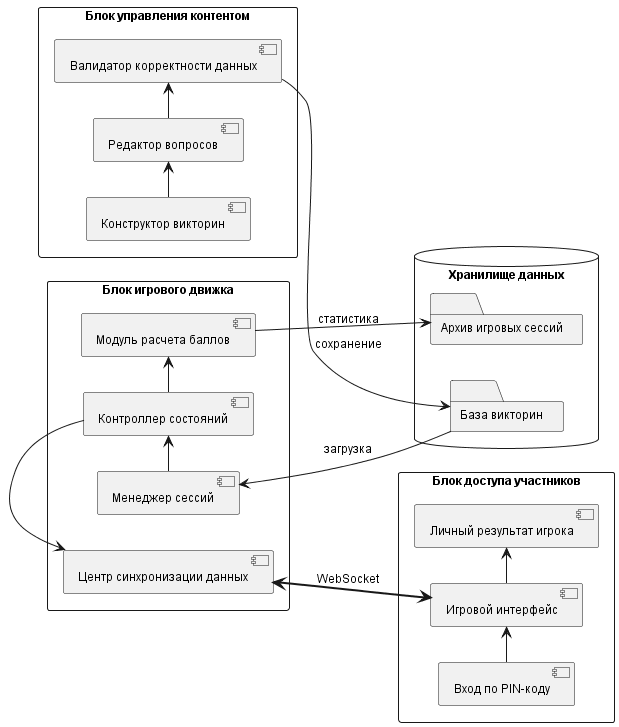

The diagram above was rendered by PlantUML. Its source (embedded in the PNG):
@startuml System Block Diagram
left to right direction


skinparam shadowing false
skinparam monochrome true
skinparam packageStyle rectangle
skinparam defaultFontName "Arial"
skinparam defaultFontSize 12
skinparam roundcorner 5

package "Блок управления контентом" {
    [Конструктор викторин] as F1
    [Редактор вопросов] as F2
    [Валидатор корректности данных] as F3
    F1 -> F2
    F2 -> F3
}

database "Хранилище данных" {
    folder "База викторин" as D1
    folder "Архив игровых сессий" as D2
}

package "Блок игрового движка" {
    [Менеджер сессий] as F4
    [Контроллер состояний] as F5
    [Модуль расчета баллов] as F6
    [Центр синхронизации данных] as F7
    
    F4 -> F5
    F5 -> F6
    F5 -> F7
}

package "Блок доступа участников" {
    [Вход по PIN-коду] as F8
    [Игровой интерфейс] as F9
    [Личный результат игрока] as F10
    
    F8 -> F9
    F9 -> F10
}

F3 --> D1 : сохранение
D1 --> F4 : загрузка
F7 <==> F9 : WebSocket
F6 --> D2 : статистика
@enduml